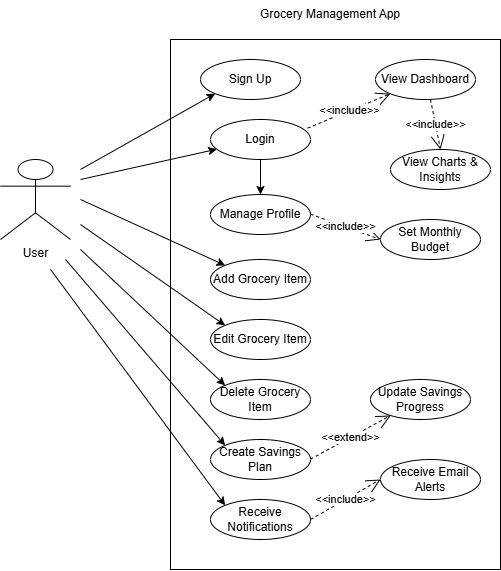

The diagram above was exported from draw.io. Its source (the exported page's mxGraphModel, read from the mxfile embedded in the PNG):
<mxGraphModel dx="1090" dy="1681" grid="1" gridSize="10" guides="1" tooltips="1" connect="1" arrows="1" fold="1" page="1" pageScale="1" pageWidth="850" pageHeight="1100" math="0" shadow="0">
  <root>
    <mxCell id="0" />
    <mxCell id="1" parent="0" />
    <mxCell id="AIUX-xK9zJLtLwfaprp--1" value="" style="rounded=0;whiteSpace=wrap;html=1;" parent="1" vertex="1">
      <mxGeometry x="220" y="-10" width="330" height="530" as="geometry" />
    </mxCell>
    <mxCell id="1i4QdJt4aH3MZZE2vUn0-1" value="Sign Up" style="ellipse;whiteSpace=wrap;html=1;align=center;" vertex="1" parent="1">
      <mxGeometry x="250" y="10" width="100" height="40" as="geometry" />
    </mxCell>
    <mxCell id="1i4QdJt4aH3MZZE2vUn0-2" value="Grocery Management App" style="text;html=1;align=center;verticalAlign=middle;whiteSpace=wrap;rounded=0;" vertex="1" parent="1">
      <mxGeometry x="260" y="-50" width="240" height="30" as="geometry" />
    </mxCell>
    <mxCell id="1i4QdJt4aH3MZZE2vUn0-4" value="User" style="shape=umlActor;verticalLabelPosition=bottom;verticalAlign=top;html=1;outlineConnect=0;" vertex="1" parent="1">
      <mxGeometry x="50" y="110" width="70" height="80" as="geometry" />
    </mxCell>
    <mxCell id="1i4QdJt4aH3MZZE2vUn0-5" value="Login&lt;span style=&quot;color: rgba(0, 0, 0, 0); font-family: monospace; font-size: 0px; text-align: start; text-wrap-mode: nowrap;&quot;&gt;%3CmxGraphModel%3E%3Croot%3E%3CmxCell%20id%3D%220%22%2F%3E%3CmxCell%20id%3D%221%22%20parent%3D%220%22%2F%3E%3CmxCell%20id%3D%222%22%20value%3D%22Sign%20Up%22%20style%3D%22ellipse%3BwhiteSpace%3Dwrap%3Bhtml%3D1%3Balign%3Dcenter%3B%22%20vertex%3D%221%22%20parent%3D%221%22%3E%3CmxGeometry%20x%3D%22230%22%20y%3D%2240%22%20width%3D%22100%22%20height%3D%2240%22%20as%3D%22geometry%22%2F%3E%3C%2FmxCell%3E%3C%2Froot%3E%3C%2FmxGraphModel%3E&lt;/span&gt;" style="ellipse;whiteSpace=wrap;html=1;align=center;" vertex="1" parent="1">
      <mxGeometry x="260" y="70" width="100" height="40" as="geometry" />
    </mxCell>
    <mxCell id="1i4QdJt4aH3MZZE2vUn0-6" value="Manage Profile" style="ellipse;whiteSpace=wrap;html=1;align=center;" vertex="1" parent="1">
      <mxGeometry x="260" y="145" width="100" height="40" as="geometry" />
    </mxCell>
    <mxCell id="1i4QdJt4aH3MZZE2vUn0-7" value="Set Monthly Budget" style="ellipse;whiteSpace=wrap;html=1;align=center;" vertex="1" parent="1">
      <mxGeometry x="430" y="170" width="100" height="40" as="geometry" />
    </mxCell>
    <mxCell id="1i4QdJt4aH3MZZE2vUn0-8" value="Create Savings Plan" style="ellipse;whiteSpace=wrap;html=1;align=center;" vertex="1" parent="1">
      <mxGeometry x="260" y="390" width="100" height="40" as="geometry" />
    </mxCell>
    <mxCell id="1i4QdJt4aH3MZZE2vUn0-9" value="View Charts &amp;amp; Insights" style="ellipse;whiteSpace=wrap;html=1;align=center;" vertex="1" parent="1">
      <mxGeometry x="440" y="100" width="100" height="40" as="geometry" />
    </mxCell>
    <mxCell id="1i4QdJt4aH3MZZE2vUn0-10" value="Edit Grocery Item" style="ellipse;whiteSpace=wrap;html=1;align=center;" vertex="1" parent="1">
      <mxGeometry x="260" y="270" width="100" height="40" as="geometry" />
    </mxCell>
    <mxCell id="1i4QdJt4aH3MZZE2vUn0-11" value="Add Grocery Item" style="ellipse;whiteSpace=wrap;html=1;align=center;" vertex="1" parent="1">
      <mxGeometry x="260" y="210" width="100" height="40" as="geometry" />
    </mxCell>
    <mxCell id="1i4QdJt4aH3MZZE2vUn0-12" value="View Dashboard" style="ellipse;whiteSpace=wrap;html=1;align=center;" vertex="1" parent="1">
      <mxGeometry x="425" y="10" width="100" height="40" as="geometry" />
    </mxCell>
    <mxCell id="1i4QdJt4aH3MZZE2vUn0-13" value="Delete Grocery Item" style="ellipse;whiteSpace=wrap;html=1;align=center;" vertex="1" parent="1">
      <mxGeometry x="260" y="330" width="100" height="40" as="geometry" />
    </mxCell>
    <mxCell id="1i4QdJt4aH3MZZE2vUn0-14" value="Receive Notifications" style="ellipse;whiteSpace=wrap;html=1;align=center;" vertex="1" parent="1">
      <mxGeometry x="260" y="450" width="100" height="40" as="geometry" />
    </mxCell>
    <mxCell id="1i4QdJt4aH3MZZE2vUn0-15" value="Update Savings Progress" style="ellipse;whiteSpace=wrap;html=1;align=center;" vertex="1" parent="1">
      <mxGeometry x="420" y="330" width="100" height="40" as="geometry" />
    </mxCell>
    <mxCell id="1i4QdJt4aH3MZZE2vUn0-16" value="Receive Email Alerts" style="ellipse;whiteSpace=wrap;html=1;align=center;" vertex="1" parent="1">
      <mxGeometry x="430" y="410" width="100" height="40" as="geometry" />
    </mxCell>
    <mxCell id="1i4QdJt4aH3MZZE2vUn0-18" value="" style="endArrow=classic;html=1;rounded=0;entryX=0;entryY=1;entryDx=0;entryDy=0;" edge="1" parent="1" target="1i4QdJt4aH3MZZE2vUn0-1">
      <mxGeometry width="50" height="50" relative="1" as="geometry">
        <mxPoint x="130" y="120" as="sourcePoint" />
        <mxPoint x="180" y="70" as="targetPoint" />
      </mxGeometry>
    </mxCell>
    <mxCell id="1i4QdJt4aH3MZZE2vUn0-20" value="" style="endArrow=classic;html=1;rounded=0;" edge="1" parent="1" target="1i4QdJt4aH3MZZE2vUn0-5">
      <mxGeometry width="50" height="50" relative="1" as="geometry">
        <mxPoint x="130" y="130" as="sourcePoint" />
        <mxPoint x="260" y="60" as="targetPoint" />
      </mxGeometry>
    </mxCell>
    <mxCell id="1i4QdJt4aH3MZZE2vUn0-22" value="" style="endArrow=classic;html=1;rounded=0;entryX=0;entryY=0;entryDx=0;entryDy=0;" edge="1" parent="1" target="1i4QdJt4aH3MZZE2vUn0-10">
      <mxGeometry width="50" height="50" relative="1" as="geometry">
        <mxPoint x="130" y="175" as="sourcePoint" />
        <mxPoint x="260" y="105" as="targetPoint" />
      </mxGeometry>
    </mxCell>
    <mxCell id="1i4QdJt4aH3MZZE2vUn0-23" value="" style="endArrow=classic;html=1;rounded=0;entryX=0;entryY=0;entryDx=0;entryDy=0;" edge="1" parent="1" target="1i4QdJt4aH3MZZE2vUn0-11">
      <mxGeometry width="50" height="50" relative="1" as="geometry">
        <mxPoint x="130" y="150" as="sourcePoint" />
        <mxPoint x="260" y="80" as="targetPoint" />
      </mxGeometry>
    </mxCell>
    <mxCell id="1i4QdJt4aH3MZZE2vUn0-27" value="" style="endArrow=classic;html=1;rounded=0;" edge="1" parent="1" target="1i4QdJt4aH3MZZE2vUn0-6">
      <mxGeometry width="50" height="50" relative="1" as="geometry">
        <mxPoint x="310" y="110" as="sourcePoint" />
        <mxPoint x="440" y="40" as="targetPoint" />
      </mxGeometry>
    </mxCell>
    <mxCell id="1i4QdJt4aH3MZZE2vUn0-29" value="" style="endArrow=classic;html=1;rounded=0;entryX=0;entryY=0;entryDx=0;entryDy=0;" edge="1" parent="1" target="1i4QdJt4aH3MZZE2vUn0-14">
      <mxGeometry width="50" height="50" relative="1" as="geometry">
        <mxPoint x="100" y="220" as="sourcePoint" />
        <mxPoint x="245" y="321" as="targetPoint" />
      </mxGeometry>
    </mxCell>
    <mxCell id="1i4QdJt4aH3MZZE2vUn0-30" value="" style="endArrow=classic;html=1;rounded=0;entryX=0;entryY=0;entryDx=0;entryDy=0;" edge="1" parent="1" target="1i4QdJt4aH3MZZE2vUn0-8">
      <mxGeometry width="50" height="50" relative="1" as="geometry">
        <mxPoint x="115" y="210" as="sourcePoint" />
        <mxPoint x="260" y="311" as="targetPoint" />
      </mxGeometry>
    </mxCell>
    <mxCell id="1i4QdJt4aH3MZZE2vUn0-31" value="" style="endArrow=classic;html=1;rounded=0;entryX=0;entryY=0;entryDx=0;entryDy=0;" edge="1" parent="1" target="1i4QdJt4aH3MZZE2vUn0-13">
      <mxGeometry width="50" height="50" relative="1" as="geometry">
        <mxPoint x="130" y="200" as="sourcePoint" />
        <mxPoint x="275" y="301" as="targetPoint" />
      </mxGeometry>
    </mxCell>
    <mxCell id="1i4QdJt4aH3MZZE2vUn0-33" value="&amp;lt;&amp;lt;include&amp;gt;&amp;gt;" style="endArrow=open;endSize=12;dashed=1;html=1;rounded=0;entryX=0.5;entryY=0;entryDx=0;entryDy=0;" edge="1" parent="1" target="1i4QdJt4aH3MZZE2vUn0-9">
      <mxGeometry width="160" relative="1" as="geometry">
        <mxPoint x="480" y="50" as="sourcePoint" />
        <mxPoint x="490" y="90" as="targetPoint" />
      </mxGeometry>
    </mxCell>
    <mxCell id="1i4QdJt4aH3MZZE2vUn0-34" value="&amp;lt;&amp;lt;include&amp;gt;&amp;gt;" style="endArrow=open;endSize=12;dashed=1;html=1;rounded=0;exitX=0.97;exitY=0.217;exitDx=0;exitDy=0;exitPerimeter=0;" edge="1" parent="1" source="1i4QdJt4aH3MZZE2vUn0-5" target="1i4QdJt4aH3MZZE2vUn0-12">
      <mxGeometry width="160" relative="1" as="geometry">
        <mxPoint x="350" y="80" as="sourcePoint" />
        <mxPoint x="510" y="80" as="targetPoint" />
      </mxGeometry>
    </mxCell>
    <mxCell id="1i4QdJt4aH3MZZE2vUn0-35" value="&amp;lt;&amp;lt;include&amp;gt;&amp;gt;" style="endArrow=open;endSize=12;dashed=1;html=1;rounded=0;entryX=0;entryY=0.5;entryDx=0;entryDy=0;" edge="1" parent="1" target="1i4QdJt4aH3MZZE2vUn0-7">
      <mxGeometry width="160" relative="1" as="geometry">
        <mxPoint x="360" y="164.67" as="sourcePoint" />
        <mxPoint x="520" y="164.67" as="targetPoint" />
      </mxGeometry>
    </mxCell>
    <mxCell id="1i4QdJt4aH3MZZE2vUn0-36" value="&amp;lt;&amp;lt;extend&amp;gt;&amp;gt;" style="endArrow=open;endSize=12;dashed=1;html=1;rounded=0;" edge="1" parent="1" target="1i4QdJt4aH3MZZE2vUn0-15">
      <mxGeometry width="160" relative="1" as="geometry">
        <mxPoint x="360" y="409.67" as="sourcePoint" />
        <mxPoint x="520" y="409.67" as="targetPoint" />
      </mxGeometry>
    </mxCell>
    <mxCell id="1i4QdJt4aH3MZZE2vUn0-37" value="&amp;lt;&amp;lt;include&amp;gt;&amp;gt;" style="endArrow=open;endSize=12;dashed=1;html=1;rounded=0;exitX=1;exitY=0.5;exitDx=0;exitDy=0;entryX=0;entryY=0.5;entryDx=0;entryDy=0;" edge="1" parent="1" source="1i4QdJt4aH3MZZE2vUn0-14" target="1i4QdJt4aH3MZZE2vUn0-16">
      <mxGeometry width="160" relative="1" as="geometry">
        <mxPoint x="380" y="460" as="sourcePoint" />
        <mxPoint x="540" y="460" as="targetPoint" />
      </mxGeometry>
    </mxCell>
  </root>
</mxGraphModel>